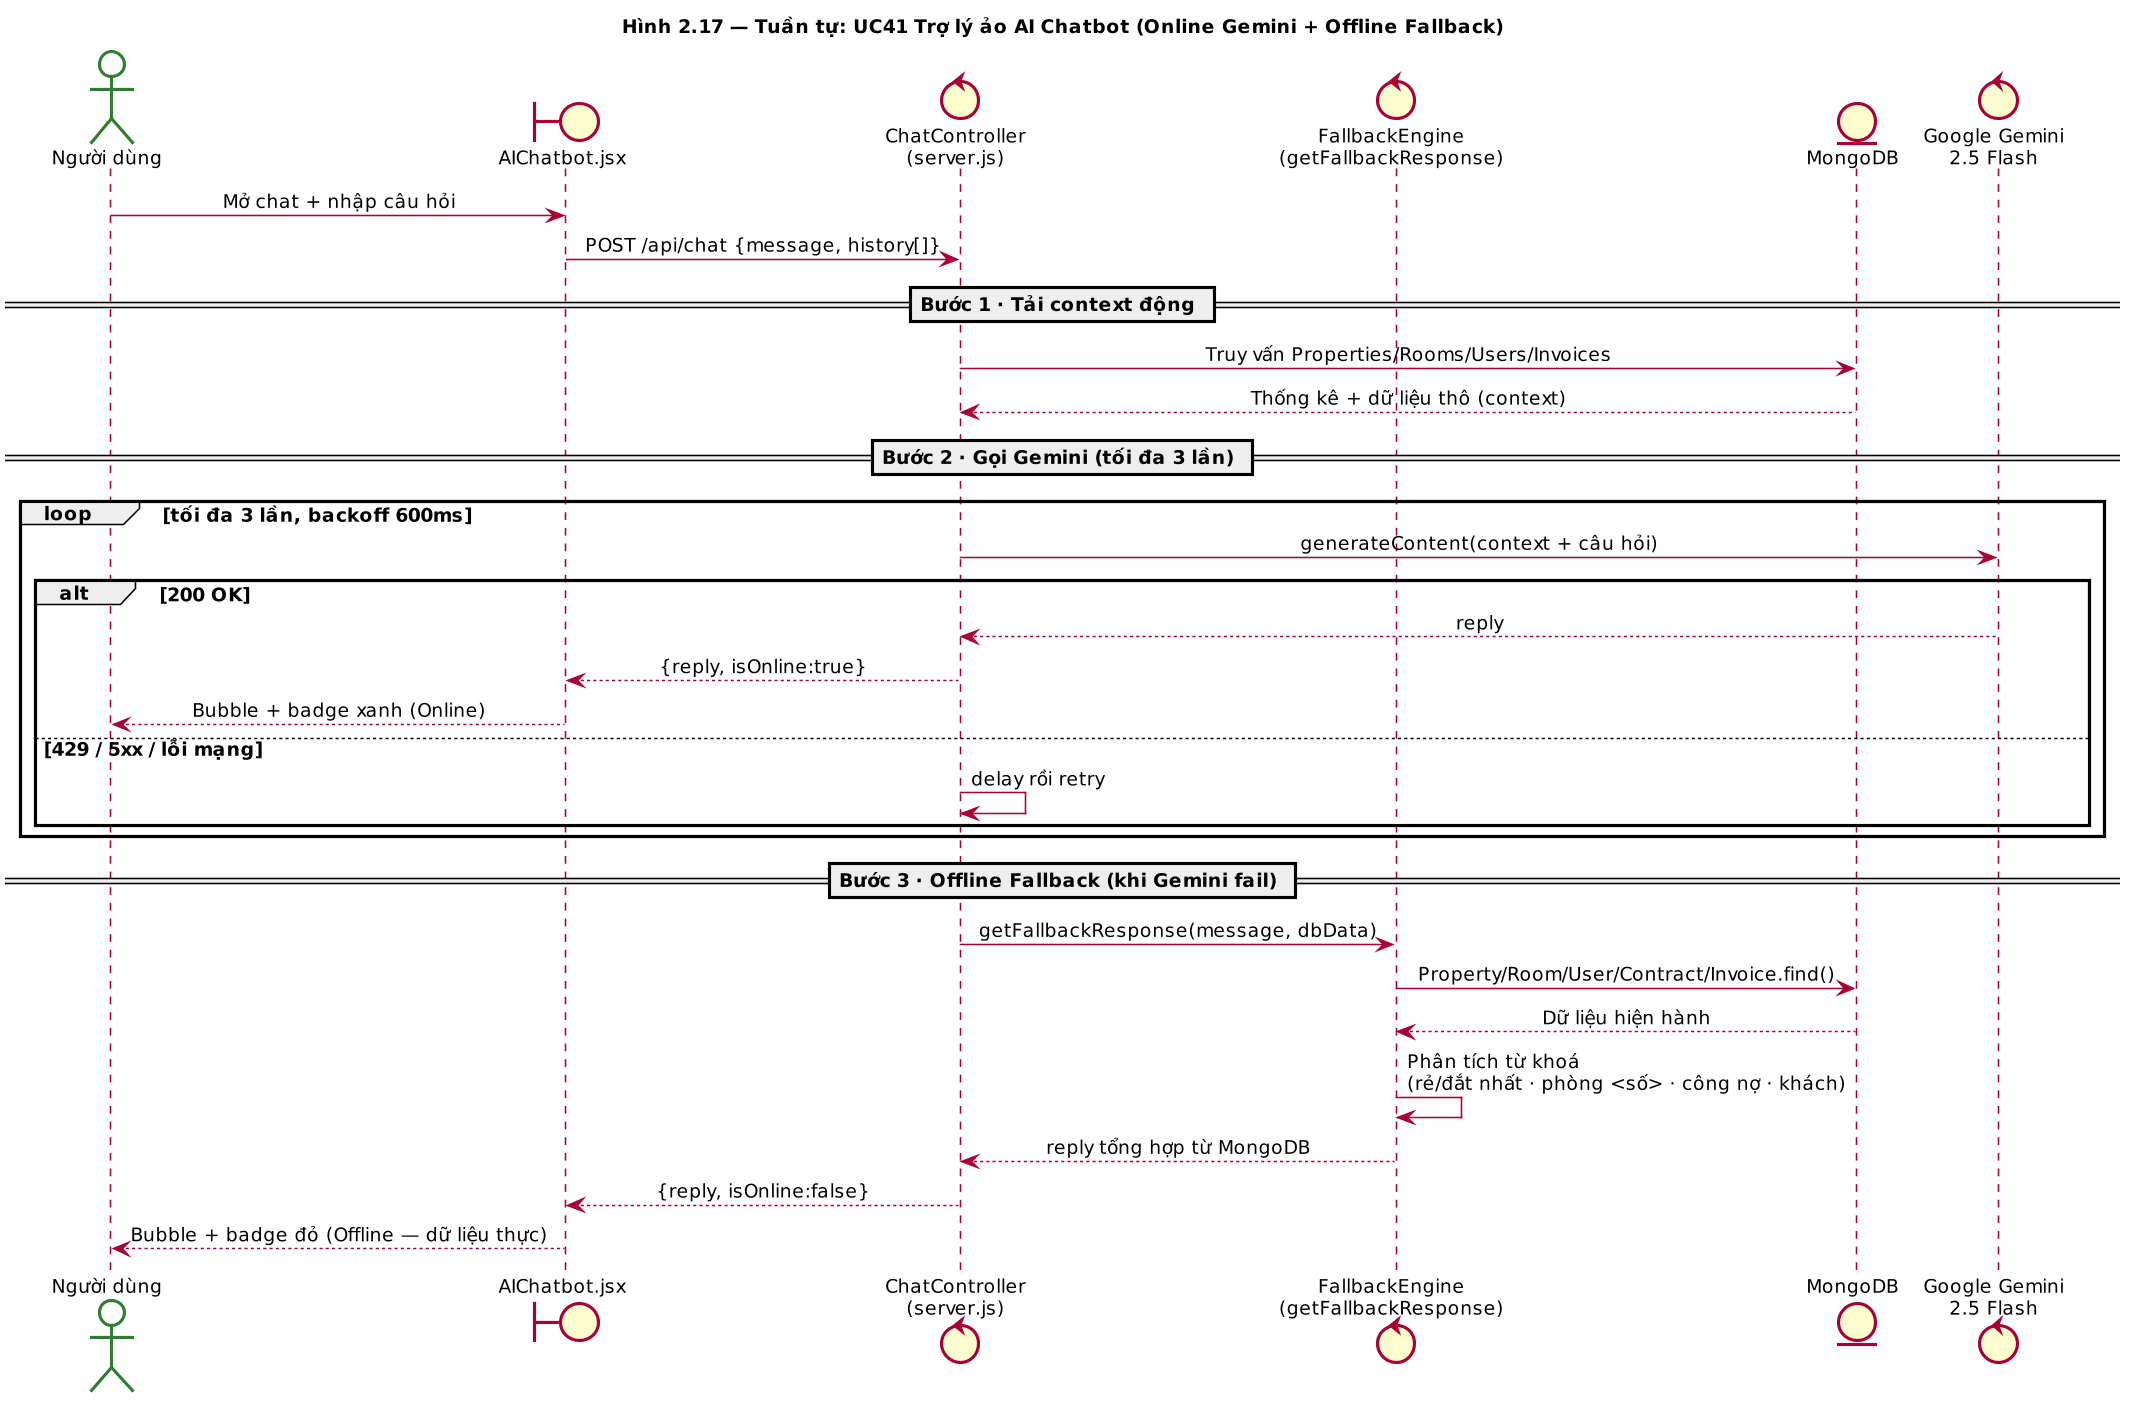

The diagram above was rendered by PlantUML. Its source (embedded in the PNG):
@startuml Seq_Chatbot_AI
title Hình 2.17 — Tuần tự: UC41 Trợ lý ảo AI Chatbot (Online Gemini + Offline Fallback)

skinparam dpi 150
skinparam shadowing false
skinparam defaultFontName "Segoe UI"
skinparam defaultFontSize 12
skinparam sequenceMessageAlign center
skinparam ParticipantBackgroundColor #E6F0FA
skinparam ParticipantBorderColor #1F3864
skinparam ActorBackgroundColor #FFFFFF
skinparam ActorBorderColor #2E7D32

actor    "Người dùng"   as User
boundary "AIChatbot.jsx" as UI
control  "ChatController\n(server.js)" as Ctrl
control  "FallbackEngine\n(getFallbackResponse)" as FB
entity   "MongoDB"       as DB
control  "Google Gemini\n2.5 Flash" as Gem

User -> UI : Mở chat + nhập câu hỏi
UI -> Ctrl : POST /api/chat {message, history[]}

== Bước 1 · Tải context động ==
Ctrl -> DB : Truy vấn Properties/Rooms/Users/Invoices
DB --> Ctrl : Thống kê + dữ liệu thô (context)

== Bước 2 · Gọi Gemini (tối đa 3 lần) ==
loop tối đa 3 lần, backoff 600ms
  Ctrl -> Gem : generateContent(context + câu hỏi)
  alt 200 OK
    Gem --> Ctrl : reply
    Ctrl --> UI : {reply, isOnline:true}
    UI --> User : Bubble + badge xanh (Online)
  else 429 / 5xx / lỗi mạng
    Ctrl -> Ctrl : delay rồi retry
  end
end

== Bước 3 · Offline Fallback (khi Gemini fail) ==
Ctrl -> FB : getFallbackResponse(message, dbData)
FB -> DB : Property/Room/User/Contract/Invoice.find()
DB --> FB : Dữ liệu hiện hành
FB -> FB : Phân tích từ khoá\n(rẻ/đắt nhất · phòng <số> · công nợ · khách)
FB --> Ctrl : reply tổng hợp từ MongoDB
Ctrl --> UI : {reply, isOnline:false}
UI --> User : Bubble + badge đỏ (Offline — dữ liệu thực)

@enduml